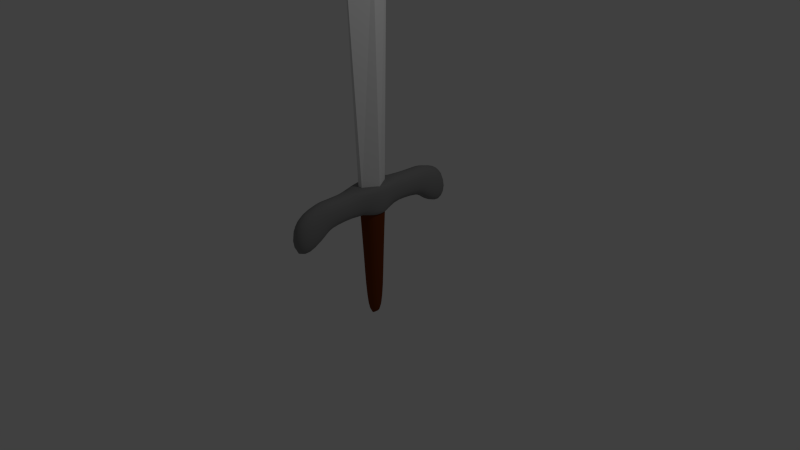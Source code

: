 # Source: cutlass.blend  (saved by Blender 2.73.0; exported with 4.5.12 LTS)
import bpy
from mathutils import Matrix  # noqa: F401  (used for matrix-valued properties, if any)

bpy.ops.wm.read_factory_settings(use_empty=True)
scene = bpy.context.scene
scene.name = 'Scene'

# ---- collections
col_collection_1 = bpy.data.collections.new('Collection 1'); scene.collection.children.link(col_collection_1)

# ---- materials (node trees are filled in below, after node groups)
mat_material = bpy.data.materials.new('Material')
mat_material.alpha_threshold = 0.0
mat_material.use_transparent_shadow = False
mat_material.diffuse_color = (0.1574, 0.03574, 0.006966, 1.0)
mat_material.roughness = 0.5
mat_material.line_color = (0.0, 0.0, 0.0, 1.0)
mat_material_002 = bpy.data.materials.new('Material.002')
mat_material_002.alpha_threshold = 0.0
mat_material_002.use_transparent_shadow = False
mat_material_002.roughness = 0.5
mat_material_001 = bpy.data.materials.new('Material.001')
mat_material_001.alpha_threshold = 0.0
mat_material_001.use_transparent_shadow = False
mat_material_001.diffuse_color = (0.233, 0.233, 0.233, 1.0)
mat_material_001.roughness = 0.5

# ---- material node trees

# ---- world
world_world = bpy.data.worlds.new('World'); scene.world = world_world
world_world.color = (0.05088, 0.05088, 0.05088)
world_world.use_sun_shadow = False
world_world.sun_shadow_jitter_overblur = 0.0
world_world.cycles.sampling_method = 'MANUAL'
world_world.cycles.sample_map_resolution = 256

# ---- cameras
cam_camera = bpy.data.cameras.new('Camera')
cam_camera.clip_end = 100.0
cam_camera.lens = 35.0
cam_camera.sensor_width = 32.0
cam_camera.sensor_height = 18.0
cam_camera.ortho_scale = 7.314
cam_camera.dof.focus_distance = 0.0
cam_camera.dof.aperture_fstop = 128.0

# ---- lights
light_lamp = bpy.data.lights.new('Lamp', 'POINT')
light_lamp.transmission_factor = 0.0
light_lamp.cutoff_distance = 30.0
light_lamp.energy = 100.0
light_lamp.shadow_buffer_clip_start = 1.001
light_lamp.shadow_soft_size = 0.1
light_lamp.shadow_maximum_resolution = 0.006
light_lamp.use_absolute_resolution = True
light_lamp.cycles.use_multiple_importance_sampling = False

# ---- meshes
me_cube_002 = bpy.data.meshes.new('Cube.002')
me_cube_002.from_pydata([(-0.555, -0.3556, 1.124), (-0.6406, -0.4035, 1.108), (-0.4471, -0.5113, 1.124), (-0.458, -0.2982, 1.129), (-0.6286, -0.1822, 1.123), (-0.7129, -0.203, 1.107), (-0.5333, -0.5993, 1.111), (-0.3551, -0.4233, 1.129), (-0.5314, -0.1539, 1.129), (0.7702, -0.3889, 0.9533), (0.8314, -0.1912, 0.9535), (0.7523, -0.4206, 1.02), (0.6905, -0.5996, 0.9528), (0.7605, -0.3462, 0.8855), (0.8238, -0.1699, 0.8866), (0.8166, -0.207, 1.019), (0.6646, -0.6475, 1.023), (0.6723, -0.5353, 0.8821), (-2.837e-07, -2.674, 0.5573), (-2.837e-07, -2.476, 0.5865), (0.2113, -2.671, 0.5741), (-2.874e-07, -2.859, 0.5499), (-0.2113, -2.671, 0.5741), (-0.2184, -2.476, 0.6027), (0.2184, -2.476, 0.6027), (0.1901, -2.846, 0.5671), (-0.1901, -2.846, 0.5671), (-0.7702, 0.3892, 0.9533), (-0.8314, 0.1912, 0.9535), (-0.7523, 0.4209, 1.02), (-0.6905, 0.6009, 0.9528), (-0.7605, 0.3465, 0.8855), (-0.8238, 0.1699, 0.8866), (-0.8166, 0.207, 1.019), (-0.6646, 0.6487, 1.023), (-0.6723, 0.5365, 0.8821), (8.795e-08, 2.721, 0.5584), (8.515e-08, 2.526, 0.5879), (-0.2113, 2.718, 0.5752), (8.888e-08, 2.903, 0.5507), (0.2113, 2.718, 0.5752), (0.2184, 2.526, 0.6041), (-0.2184, 2.526, 0.6041), (-0.1901, 2.891, 0.5679), (0.1901, 2.891, 0.5679), (1.098e-07, 3.166, 0.7354), (0.2043, 3.137, 0.7397), (9.633e-08, 3.137, 0.6425), (-0.2043, 3.137, 0.7397), (1.224e-07, 3.137, 0.837), (0.1901, 3.109, 0.8341), (0.1901, 3.109, 0.6536), (-0.1901, 3.109, 0.6536), (-0.1901, 3.109, 0.8341), (1.41e-07, 2.721, 1.044), (1.41e-07, 2.526, 1.075), (0.2113, 2.718, 1.028), (1.41e-07, 2.903, 0.9975), (-0.2113, 2.718, 1.028), (-0.2184, 2.526, 1.059), (0.2184, 2.526, 1.059), (0.1901, 2.891, 0.9839), (-0.1901, 2.891, 0.9839), (-0.5288, 2.721, 0.8013), (-0.546, 2.526, 0.8315), (-0.4934, 2.718, 0.8987), (-0.4773, 2.903, 0.7741), (-0.4934, 2.718, 0.7048), (-0.5096, 2.526, 0.7341), (-0.5096, 2.526, 0.929), (-0.4449, 2.891, 0.8645), (-0.4449, 2.891, 0.6873), (0.5288, 2.721, 0.8013), (0.546, 2.526, 0.8315), (0.4934, 2.718, 0.7048), (0.4773, 2.903, 0.7741), (0.4934, 2.718, 0.8987), (0.5096, 2.526, 0.929), (0.5096, 2.526, 0.7341), (0.4449, 2.891, 0.6873), (0.4449, 2.891, 0.8645), (-3.065e-07, -3.128, 0.7354), (0.2043, -3.098, 0.7396), (-3.172e-07, -3.098, 0.837), (-0.2043, -3.098, 0.7396), (-2.986e-07, -3.098, 0.6423), (0.1901, -3.069, 0.6533), (0.1901, -3.069, 0.834), (-0.1901, -3.069, 0.834), (-0.1901, -3.069, 0.6533), (-3.349e-07, -2.674, 1.044), (-3.358e-07, -2.476, 1.075), (-0.2113, -2.671, 1.028), (-3.321e-07, -2.859, 0.9975), (0.2113, -2.671, 1.028), (0.2184, -2.476, 1.059), (-0.2184, -2.476, 1.059), (-0.1901, -2.846, 0.9838), (0.1901, -2.846, 0.9838), (-0.5288, -2.674, 0.8007), (-0.546, -2.476, 0.8308), (-0.4934, -2.671, 0.704), (-0.4773, -2.859, 0.7737), (-0.4934, -2.671, 0.8983), (-0.5096, -2.476, 0.9285), (-0.5096, -2.476, 0.733), (-0.4449, -2.846, 0.6867), (-0.4449, -2.846, 0.8642), (0.5288, -2.674, 0.8007), (0.546, -2.476, 0.8308), (0.4934, -2.671, 0.8983), (0.4773, -2.859, 0.7737), (0.4934, -2.671, 0.704), (0.5096, -2.476, 0.733), (0.5096, -2.476, 0.9285), (0.4449, -2.846, 0.8642), (0.4449, -2.846, 0.6867), (0.555, 0.3556, 1.124), (0.6406, 0.4036, 1.108), (0.4471, 0.5114, 1.124), (0.458, 0.2982, 1.129), (0.6286, 0.1822, 1.123), (0.7129, 0.203, 1.107), (0.5333, 0.5997, 1.111), (0.3551, 0.4233, 1.129), (0.5314, 0.1539, 1.129), (-2.171e-07, -0.7277, 1.128), (-2.501e-07, -0.8733, 1.125), (0.161, -0.7045, 1.127), (-1.793e-07, -0.5964, 1.129), (-0.161, -0.7045, 1.127), (-0.2042, -0.8465, 1.122), (0.2042, -0.8465, 1.122), (0.1187, -0.5772, 1.129), (-0.1187, -0.5772, 1.129), (4.138e-08, 0.728, 1.128), (7.398e-08, 0.8746, 1.125), (-0.161, 0.7048, 1.127), (3.197e-09, 0.5964, 1.129), (0.161, 0.7048, 1.127), (0.2042, 0.8476, 1.122), (-0.2042, 0.8476, 1.122), (-0.1187, 0.5772, 1.129), (0.1187, 0.5772, 1.129), (0.5529, 1.373, 0.9464), (0.5737, 1.101, 0.9498), (0.5174, 1.329, 0.8769), (0.546, 1.625, 0.9408), (0.5166, 1.413, 1.016), (0.5374, 1.154, 1.021), (0.5406, 1.037, 0.8785), (0.5096, 1.598, 0.8703), (0.5096, 1.651, 1.011), (-0.5529, 1.373, 0.9464), (-0.5737, 1.101, 0.9498), (-0.5166, 1.413, 1.016), (-0.546, 1.625, 0.9408), (-0.5174, 1.329, 0.8769), (-0.5406, 1.037, 0.8785), (-0.5374, 1.154, 1.021), (-0.5096, 1.651, 1.011), (-0.5096, 1.598, 0.8703), (1.364e-07, 1.481, 1.118), (1.224e-07, 1.258, 1.12), (0.2221, 1.471, 1.107), (1.41e-07, 1.69, 1.117), (-0.2221, 1.471, 1.107), (-0.2331, 1.239, 1.11), (0.2331, 1.239, 1.11), (0.2184, 1.686, 1.105), (-0.2184, 1.686, 1.105), (9.726e-08, 1.274, 0.7745), (9.633e-08, 0.9832, 0.7787), (-0.2229, 1.277, 0.7855), (8.888e-08, 1.559, 0.7645), (0.2229, 1.277, 0.7855), (0.2364, 0.9778, 0.7882), (-0.2364, 0.9778, 0.7882), (-0.2184, 1.563, 0.7762), (0.2184, 1.563, 0.7762), (0.5529, -1.361, 0.9463), (0.5737, -1.094, 0.9498), (0.5166, -1.402, 1.016), (0.546, -1.607, 0.9407), (0.5174, -1.317, 0.8769), (0.5406, -1.03, 0.8785), (0.5374, -1.147, 1.021), (0.5096, -1.633, 1.011), (0.5096, -1.581, 0.8702), (-0.5529, -1.361, 0.9463), (-0.5737, -1.094, 0.9498), (-0.5174, -1.317, 0.8769), (-0.546, -1.607, 0.9407), (-0.5166, -1.402, 1.016), (-0.5374, -1.147, 1.021), (-0.5406, -1.03, 0.8785), (-0.5096, -1.581, 0.8702), (-0.5096, -1.633, 1.011), (-3.181e-07, -1.469, 1.118), (-3.06e-07, -1.251, 1.12), (-0.2221, -1.46, 1.107), (-3.284e-07, -1.673, 1.117), (0.2221, -1.46, 1.107), (0.2331, -1.232, 1.11), (-0.2331, -1.232, 1.11), (-0.2184, -1.668, 1.105), (0.2184, -1.668, 1.105), (-2.492e-07, -1.262, 0.7745), (-2.315e-07, -0.9763, 0.7787), (0.2229, -1.266, 0.7854), (-2.613e-07, -1.541, 0.7643), (-0.2229, -1.266, 0.7854), (-0.2364, -0.971, 0.7882), (0.2364, -0.971, 0.7882), (0.2184, -1.546, 0.7761), (-0.2184, -1.546, 0.7761), (0.555, -0.3556, 1.124), (0.6406, -0.4035, 1.108), (0.6286, -0.1822, 1.123), (0.458, -0.2982, 1.129), (0.4471, -0.5113, 1.124), (0.5333, -0.5993, 1.111), (0.7129, -0.203, 1.107), (0.5314, -0.1539, 1.129), (0.3551, -0.4233, 1.129), (-0.7702, -0.3889, 0.9533), (-0.6905, -0.5996, 0.9528), (-0.7523, -0.4206, 1.02), (-0.8314, -0.1912, 0.9535), (-0.7605, -0.3462, 0.8855), (-0.6723, -0.5353, 0.8821), (-0.6646, -0.6475, 1.023), (-0.8166, -0.207, 1.019), (-0.8238, -0.1699, 0.8866), (0.7702, 0.3892, 0.9533), (0.6905, 0.6009, 0.9528), (0.7523, 0.4209, 1.02), (0.8314, 0.1912, 0.9535), (0.7605, 0.3465, 0.8855), (0.6723, 0.5365, 0.8821), (0.6646, 0.6487, 1.023), (0.8166, 0.207, 1.019), (0.8238, 0.1699, 0.8866), (-0.555, 0.3556, 1.124), (-0.6406, 0.4036, 1.108), (-0.6286, 0.1822, 1.123), (-0.458, 0.2982, 1.129), (-0.4471, 0.5114, 1.124), (-0.5333, 0.5997, 1.111), (-0.7129, 0.203, 1.107), (-0.5314, 0.1539, 1.129), (-0.3551, 0.4233, 1.129), (0.546, 2.105, 0.9049), (0.546, 1.988, 0.9206), (0.5096, 2.104, 0.8217), (0.546, 2.216, 0.8851), (0.5096, 2.107, 0.9882), (0.5096, 1.993, 0.9987), (0.5096, 1.983, 0.8425), (0.5096, 2.216, 0.7966), (0.5096, 2.216, 0.9737), (-0.546, 2.105, 0.9049), (-0.546, 1.988, 0.9206), (-0.5096, 2.107, 0.9882), (-0.546, 2.216, 0.8851), (-0.5096, 2.104, 0.8217), (-0.5096, 1.983, 0.8425), (-0.5096, 1.993, 0.9987), (-0.5096, 2.216, 0.9737), (-0.5096, 2.216, 0.7966), (1.41e-07, 2.109, 1.113), (1.41e-07, 2.001, 1.116), (0.2184, 2.108, 1.099), (1.41e-07, 2.216, 1.107), (-0.2184, 2.108, 1.099), (-0.2184, 2.0, 1.103), (0.2184, 2.0, 1.103), (0.2184, 2.216, 1.092), (-0.2184, 2.216, 1.092), (8.702e-08, 2.102, 0.6968), (8.515e-08, 1.975, 0.7253), (-0.2184, 2.102, 0.7107), (8.515e-08, 2.216, 0.6637), (0.2184, 2.102, 0.7107), (0.2184, 1.976, 0.7384), (-0.2184, 1.976, 0.7384), (-0.2184, 2.216, 0.6785), (0.2184, 2.216, 0.6785), (0.546, -2.066, 0.9044), (0.546, -1.956, 0.9202), (0.5096, -2.067, 0.9878), (0.546, -2.17, 0.8844), (0.5096, -2.064, 0.8209), (0.5096, -1.95, 0.842), (0.5096, -1.961, 0.9984), (0.5096, -2.17, 0.9732), (0.5096, -2.17, 0.7955), (-0.546, -2.066, 0.9044), (-0.546, -1.956, 0.9202), (-0.5096, -2.064, 0.8209), (-0.546, -2.17, 0.8844), (-0.5096, -2.067, 0.9878), (-0.5096, -1.961, 0.9984), (-0.5096, -1.95, 0.842), (-0.5096, -2.17, 0.7955), (-0.5096, -2.17, 0.9732), (-3.358e-07, -2.069, 1.113), (-3.358e-07, -1.969, 1.116), (-0.2184, -2.069, 1.099), (-3.358e-07, -2.17, 1.107), (0.2184, -2.069, 1.099), (0.2184, -1.968, 1.103), (-0.2184, -1.968, 1.103), (-0.2184, -2.17, 1.092), (0.2184, -2.17, 1.092), (-2.827e-07, -2.062, 0.6957), (-2.762e-07, -1.942, 0.7246), (0.2184, -2.062, 0.7096), (-2.837e-07, -2.17, 0.6623), (-0.2184, -2.062, 0.7096), (-0.2184, -1.943, 0.7376), (0.2184, -1.943, 0.7376), (0.2184, -2.17, 0.6771), (-0.2184, -2.17, 0.6771), (0.6262, 0.2237, 0.7704), (0.6834, 0.259, 0.7915), (0.6882, 0.1144, 0.7707), (0.5618, 0.1961, 0.759), (0.5251, 0.3225, 0.7696), (0.5791, 0.3879, 0.7884), (0.749, 0.1296, 0.7925), (0.6181, 0.1012, 0.759), (0.4693, 0.2783, 0.759), (-0.6262, -0.2236, 0.7704), (-0.6834, -0.2589, 0.7915), (-0.6882, -0.1144, 0.7707), (-0.5618, -0.1961, 0.759), (-0.5251, -0.3224, 0.7696), (-0.5791, -0.3874, 0.7884), (-0.749, -0.1296, 0.7925), (-0.6181, -0.1012, 0.759), (-0.4693, -0.2783, 0.759), (0.6262, -0.2236, 0.7704), (0.6834, -0.2589, 0.7915), (0.5251, -0.3224, 0.7696), (0.5618, -0.1961, 0.759), (0.6882, -0.1144, 0.7707), (0.749, -0.1296, 0.7925), (0.579, -0.3874, 0.7884), (0.4693, -0.2783, 0.759), (0.6181, -0.1012, 0.759), (-1.97e-07, -0.4586, 0.7658), (-2.017e-07, -0.5631, 0.7728), (-0.2022, -0.4444, 0.7667), (-1.905e-07, -0.3921, 0.759), (0.2022, -0.4444, 0.7667), (0.2277, -0.5472, 0.7767), (-0.2277, -0.5472, 0.7767), (-0.1793, -0.3795, 0.759), (0.1793, -0.3795, 0.759), (-0.6262, 0.2237, 0.7704), (-0.6834, 0.259, 0.7915), (-0.5251, 0.3225, 0.7696), (-0.5618, 0.1961, 0.759), (-0.6882, 0.1144, 0.7707), (-0.749, 0.1296, 0.7925), (-0.579, 0.3879, 0.7884), (-0.4693, 0.2783, 0.759), (-0.6181, 0.1012, 0.759), (6.932e-08, 0.4589, 0.7658), (8.143e-08, 0.5644, 0.7728), (0.2022, 0.4447, 0.7667), (5.163e-08, 0.3921, 0.759), (-0.2022, 0.4447, 0.7667), (-0.2277, 0.5484, 0.7767), (0.2277, 0.5484, 0.7767), (0.1793, 0.3795, 0.759), (-0.1793, 0.3795, 0.759), (0.589, 0.7599, 0.879), (0.6167, 0.8352, 0.9517), (0.583, 0.8924, 1.024), (0.589, -0.7567, 0.879), (0.6167, -0.8318, 0.9517), (0.583, -0.8892, 1.024), (-0.589, -0.7567, 0.879), (-0.6167, -0.8318, 0.9517), (-0.583, -0.8892, 1.024), (-0.589, 0.7599, 0.879), (-0.6167, 0.8352, 0.9517), (-0.583, 0.8924, 1.024), (0.7777, -0.2125, 1.074), (0.7085, -0.4294, 1.076), (0.6078, -0.6553, 1.08), (0.2333, 1.021, 1.115), (1.047e-07, 1.048, 1.122), (-0.2333, 1.021, 1.115), (0.2333, -1.018, 1.115), (-2.823e-07, -1.044, 1.122), (-0.2333, -1.018, 1.115), (-0.7777, 0.2125, 1.074), (-0.7085, 0.4296, 1.076), (-0.6078, 0.6562, 1.08), (0.2432, 0.7172, 0.7851), (9.121e-08, 0.7315, 0.7779), (-0.2432, 0.7172, 0.7851), (-0.7958, 0.1478, 0.8295), (-0.7295, 0.3005, 0.8279), (-0.6288, 0.4629, 0.8232), (0.2432, -0.7141, 0.7851), (-2.147e-07, -0.7281, 0.7779), (-0.2432, -0.7141, 0.7851), (0.7958, -0.1478, 0.8295), (0.7295, -0.3003, 0.8279), (0.6288, -0.4621, 0.8232), (0.3489, 3.027, 0.6731), (0.3746, 3.049, 0.7527), (0.3489, 3.027, 0.8387), (-0.3489, 3.027, 0.6731), (-0.3746, 3.049, 0.7527), (-0.3489, 3.027, 0.8387), (0.1759, 3.027, 0.9207), (1.308e-07, 3.049, 0.9301), (-0.1759, 3.027, 0.9207), (0.1759, 3.027, 0.5911), (9.26e-08, 3.049, 0.5752), (-0.1759, 3.027, 0.5911), (0.4004, 1.577, 0.8115), (0.408, 1.294, 0.8193), (0.4306, 0.9872, 0.8203), (-0.4004, 2.526, 0.6529), (-0.3875, 2.715, 0.6243), (-0.3489, 2.879, 0.6149), (-0.4004, 1.673, 1.07), (-0.4068, 1.448, 1.073), (-0.4258, 1.199, 1.079), (0.4004, 2.526, 1.01), (0.3875, 2.715, 0.98), (0.3489, 2.879, 0.9404), (0.3489, -2.985, 0.6727), (0.3746, -3.008, 0.7524), (0.3489, -2.985, 0.8386), (-0.3489, -2.985, 0.6727), (-0.3746, -3.008, 0.7524), (-0.3489, -2.985, 0.8386), (0.1759, -2.985, 0.9207), (-3.246e-07, -3.008, 0.9301), (-0.1759, -2.985, 0.9207), (0.1759, -2.985, 0.5907), (-2.902e-07, -3.008, 0.5748), (-0.1759, -2.985, 0.5907), (-0.4004, -1.559, 0.8114), (-0.408, -1.282, 0.8193), (-0.4306, -0.9805, 0.8203), (0.4004, -2.476, 0.6516), (0.3875, -2.667, 0.6233), (0.3489, -2.834, 0.6142), (0.4004, -1.655, 1.07), (0.4068, -1.436, 1.073), (0.4258, -1.192, 1.079), (-0.4004, -2.476, 1.01), (-0.3875, -2.667, 0.9799), (-0.3489, -2.834, 0.9403), (0.2372, 0.5195, 1.129), (0.3131, 0.6333, 1.125), (0.3886, 0.7586, 1.115), (0.3886, -0.7578, 1.115), (0.3131, -0.6331, 1.125), (0.2372, -0.5195, 1.129), (-0.2372, 0.5195, 1.129), (-0.3131, 0.6333, 1.125), (-0.3886, 0.7586, 1.115), (0.0768, -0.4571, 1.129), (-1.384e-07, -0.4723, 1.129), (-0.0768, -0.4571, 1.129), (0.4276, -0.1219, 1.129), (0.3554, -0.2362, 1.129), (0.2602, -0.3352, 1.129), (0.0768, 0.4571, 1.129), (-3.778e-08, 0.4723, 1.129), (-0.0768, 0.4571, 1.129), (-0.4276, 0.1219, 1.129), (-0.3554, 0.2362, 1.129), (-0.2602, 0.3352, 1.129), (-0.3886, -0.7578, 1.115), (-0.3131, -0.6331, 1.125), (-0.2372, -0.5195, 1.129), (0.4004, 2.216, 0.7228), (0.4004, 2.103, 0.7523), (0.4004, 1.978, 0.7774), (-0.4306, 0.9872, 0.8203), (-0.408, 1.294, 0.8193), (-0.4004, 1.577, 0.8115), (-0.4004, 2.216, 1.048), (-0.4004, 2.108, 1.058), (-0.4004, 1.998, 1.064), (0.4258, 1.199, 1.079), (0.4068, 1.448, 1.073), (0.4004, 1.673, 1.07), (0.5096, 1.824, 0.8587), (0.546, 1.837, 0.9324), (0.5096, 1.85, 1.006), (-0.5096, 1.85, 1.006), (-0.546, 1.837, 0.9324), (-0.5096, 1.824, 0.8587), (0.2184, 1.867, 1.104), (1.41e-07, 1.87, 1.117), (-0.2184, 1.867, 1.104), (-0.2184, 1.806, 0.7605), (8.608e-08, 1.804, 0.7482), (0.2184, 1.806, 0.7605), (-0.4004, -2.17, 0.7215), (-0.4004, -2.063, 0.7513), (-0.4004, -1.946, 0.7768), (0.4306, -0.9805, 0.8203), (0.408, -1.282, 0.8193), (0.4004, -1.559, 0.8114), (0.4004, -2.17, 1.047), (0.4004, -2.068, 1.057), (0.4004, -1.965, 1.064), (-0.4258, -1.192, 1.079), (-0.4068, -1.436, 1.073), (-0.4004, -1.655, 1.07), (0.5096, -1.825, 1.006), (0.546, -1.812, 0.9322), (0.5096, -1.799, 0.8585), (-0.5096, -1.799, 0.8585), (-0.546, -1.812, 0.9322), (-0.5096, -1.825, 1.006), (-0.2184, -1.843, 1.104), (-3.321e-07, -1.845, 1.117), (0.2184, -1.843, 1.104), (0.2184, -1.781, 0.7602), (-2.725e-07, -1.779, 0.7479), (-0.2184, -1.781, 0.7602), (0.6078, 0.6562, 1.08), (0.7085, 0.4296, 1.076), (0.7777, 0.2125, 1.074), (-0.6078, -0.6553, 1.08), (-0.7085, -0.4294, 1.076), (-0.7777, -0.2125, 1.074), (-0.6288, -0.4621, 0.8232), (-0.7295, -0.3003, 0.8279), (-0.7958, -0.1478, 0.8295), (0.6288, 0.4629, 0.8232), (0.7295, 0.3005, 0.8279), (0.7958, 0.1478, 0.8295), (0.2602, 0.3352, 1.129), (0.3554, 0.2362, 1.129), (0.4276, 0.1219, 1.129), (-0.2602, -0.3352, 1.129), (-0.3554, -0.2362, 1.129), (-0.4276, -0.1219, 1.129), (0.7403, -4.88e-07, 1.107), (0.6569, -4.768e-07, 1.123), (0.5607, -4.582e-07, 1.129), (-0.8429, 1.825e-07, 1.019), (-0.8573, 1.807e-07, 0.9535), (-0.8493, 1.695e-07, 0.8866), (0.8429, -4.582e-07, 1.019), (0.8573, -4.284e-07, 0.9535), (0.8493, -3.912e-07, 0.8866), (-0.7403, 1.527e-07, 1.107), (-0.6569, 1.36e-07, 1.123), (-0.5607, 1.155e-07, 1.129), (-0.4004, 1.978, 0.7774), (-0.4004, 2.103, 0.7523), (-0.4004, 2.216, 0.7228), (0.4004, 1.998, 1.064), (0.4004, 2.108, 1.058), (0.4004, 2.216, 1.048), (0.3489, 2.879, 0.6149), (0.3875, 2.715, 0.6243), (0.4004, 2.526, 0.6529), (-0.3489, 2.879, 0.9404), (-0.3875, 2.715, 0.98), (-0.4004, 2.526, 1.01), (0.5096, 2.347, 0.7673), (0.546, 2.347, 0.8608), (0.5096, 2.347, 0.9543), (-0.5096, 2.347, 0.9543), (-0.546, 2.347, 0.8608), (-0.5096, 2.347, 0.7673), (0.2184, 2.347, 1.079), (1.41e-07, 2.347, 1.095), (-0.2184, 2.347, 1.079), (-0.2184, 2.347, 0.6426), (8.329e-08, 2.347, 0.6271), (0.2184, 2.347, 0.6426), (0.4004, -1.946, 0.7768), (0.4004, -2.063, 0.7513), (0.4004, -2.17, 0.7215), (-0.4004, -1.965, 1.064), (-0.4004, -2.068, 1.057), (-0.4004, -2.17, 1.047), (-0.3489, -2.834, 0.6142), (-0.3875, -2.667, 0.6233), (-0.4004, -2.476, 0.6516), (0.3489, -2.834, 0.9403), (0.3875, -2.667, 0.9799), (0.4004, -2.476, 1.01), (0.5096, -2.298, 0.9538), (0.546, -2.298, 0.86), (0.5096, -2.298, 0.7662), (-0.5096, -2.298, 0.7662), (-0.546, -2.298, 0.86), (-0.5096, -2.298, 0.9538), (-0.2184, -2.298, 1.079), (-3.358e-07, -2.298, 1.094), (0.2184, -2.298, 1.079), (0.2184, -2.298, 0.6411), (-2.837e-07, -2.298, 0.6255), (-0.2184, -2.298, 0.6411), (0.1576, 0.3336, 0.7523), (3.672e-08, 0.3447, 0.7523), (-0.1576, 0.3336, 0.7523), (-0.5432, 0.08895, 0.7523), (-0.4938, 0.1723, 0.7523), (-0.4124, 0.2446, 0.7523), (0.1576, -0.3336, 0.7523), (-1.831e-07, -0.3447, 0.7523), (-0.1576, -0.3336, 0.7523), (0.5432, -0.08895, 0.7523), (0.4938, -0.1723, 0.7523), (0.4124, -0.2446, 0.7523), (-0.4124, -0.2446, 0.7523), (-0.4938, -0.1723, 0.7523), (-0.5432, -0.08895, 0.7523), (0.4124, 0.2446, 0.7523), (0.4938, 0.1723, 0.7523), (0.5432, 0.08895, 0.7523), (0.3414, 0.3415, 0.759), (0.3841, 0.3999, 0.7684), (0.4293, 0.4923, 0.7834), (0.7721, -3.222e-07, 0.7925), (0.7095, -2.906e-07, 0.7707), (0.6372, -2.626e-07, 0.759), (-0.3414, -0.3415, 0.759), (-0.3841, -0.3997, 0.7684), (-0.4293, -0.4914, 0.7834), (-0.7721, 1.434e-07, 0.7925), (-0.7095, 1.285e-07, 0.7707), (-0.6372, 1.08e-07, 0.759), (0.4293, -0.4914, 0.7834), (0.3841, -0.3997, 0.7684), (0.3414, -0.3415, 0.759), (-0.4293, 0.4923, 0.7834), (-0.3841, 0.3999, 0.7684), (-0.3414, 0.3415, 0.759), (0.4695, 0.9193, 1.091), (0.4695, -0.9168, 1.091), (-0.4695, -0.9168, 1.091), (-0.4695, 0.9193, 1.091), (0.4846, 0.6619, 0.8112), (0.4846, -0.6595, 0.8112), (-0.4846, -0.6595, 0.8112), (-0.4846, 0.6619, 0.8112), (0.2966, 2.982, 0.9019), (-0.2966, 2.982, 0.9019), (0.2966, 2.982, 0.6231), (-0.2966, 2.982, 0.6231), (0.2966, -2.939, 0.9018), (-0.2966, -2.939, 0.9018), (0.2966, -2.939, 0.6226), (-0.2966, -2.939, 0.6226), (-0.1611, 0.4114, 1.129), (-0.1611, -0.4114, 1.129), (0.1611, -0.4114, 1.129), (0.1611, 0.4114, 1.129), (0.4004, 1.813, 0.7973), (-0.4004, 1.813, 0.7973), (-0.4004, 1.861, 1.067), (0.4004, 1.861, 1.067), (-0.4004, -1.788, 0.797), (0.4004, -1.788, 0.797), (0.4004, -1.836, 1.067), (-0.4004, -1.836, 1.067), (0.8044, -4.843e-07, 1.074), (-0.8044, 1.732e-07, 1.074), (-0.8204, 1.546e-07, 0.8295), (0.8204, -3.539e-07, 0.8295), (0.458, -4.321e-07, 1.129), (-0.458, 9.872e-08, 1.129), (-0.4004, 2.347, 0.6894), (0.4004, 2.347, 1.032), (0.4004, 2.347, 0.6894), (-0.4004, 2.347, 1.032), (0.4004, -2.298, 0.688), (-0.4004, -2.298, 1.032), (-0.4004, -2.298, 0.688), (0.4004, -2.298, 1.032), (0.3001, 0.3002, 0.7523), (0.3001, -0.3002, 0.7523), (-0.3001, -0.3002, 0.7523), (-0.3001, 0.3002, 0.7523), (-0.56, 8.941e-08, 0.7523), (0.56, -2.384e-07, 0.7523), (-2.352e-08, -0.1184, -0.7249), (0.1387, -0.1186, -0.6984), (-3.166e-08, -0.1687, -0.6864), (-0.1387, -0.1186, -0.6984), (-1.49e-08, -0.06093, -0.7377), (0.1513, -0.06149, -0.7105), (0.1198, -0.167, -0.6622), (-0.1198, -0.167, -0.6622), (-0.1513, -0.06149, -0.7105), (5.611e-08, 0.2666, -0.317), (0.1286, 0.2583, -0.3144), (4.47e-08, 0.2421, -0.4824), (-0.1286, 0.2583, -0.3144), (6.333e-08, 0.2871, -0.126), (0.1396, 0.2779, -0.126), (0.114, 0.2355, -0.4718), (-0.114, 0.2355, -0.4718), (-0.1396, 0.2779, -0.126), (-0.5151, 0.1737, 0.4272), (-0.5667, 0.08967, 0.4272), (-0.538, 0.1846, 0.5933), (-0.4303, 0.2466, 0.4272), (-0.4911, 0.1632, 0.2542), (-0.5403, 0.08423, 0.2542), (-0.5919, 0.09526, 0.5933), (-0.4494, 0.262, 0.5933), (-0.4102, 0.2316, 0.2542), (-1.24e-07, -0.3475, 0.4272), (0.1644, -0.3363, 0.4272), (-1.49e-07, -0.3691, 0.5933), (-0.1644, -0.3363, 0.4272), (-1.08e-07, -0.3264, 0.2542), (0.1567, -0.3159, 0.2542), (0.1717, -0.3572, 0.5933), (-0.1717, -0.3572, 0.5933), (-0.1567, -0.3159, 0.2542), (0.5151, -0.1737, 0.4272), (0.5667, -0.08967, 0.4272), (0.538, -0.1846, 0.5933), (0.4303, -0.2466, 0.4272), (0.4911, -0.1632, 0.2542), (0.5403, -0.08423, 0.2542), (0.5919, -0.09526, 0.5933), (0.4494, -0.262, 0.5933), (0.4102, -0.2316, 0.2542), (0.3993, -0.1347, -0.3183), (0.439, -0.06968, -0.3197), (0.4375, -0.1436, -0.126), (0.3345, -0.1905, -0.3144), (0.3429, -0.1267, -0.4877), (0.3759, -0.06597, -0.493), (0.4813, -0.0741, -0.126), (0.3654, -0.2038, -0.126), (0.2903, -0.1771, -0.4718), (-5.716e-08, -0.2666, -0.317), (0.1286, -0.2583, -0.3144), (-7.451e-08, -0.2871, -0.126), (-0.1286, -0.2583, -0.3144), (-4.47e-08, -0.2421, -0.4824), (0.114, -0.2355, -0.4718), (0.1396, -0.2779, -0.126), (-0.1396, -0.2779, -0.126), (-0.114, -0.2355, -0.4718), (-0.3993, 0.1347, -0.3183), (-0.439, 0.06968, -0.3197), (-0.4375, 0.1436, -0.126), (-0.3345, 0.1905, -0.3144), (-0.3429, 0.1267, -0.4877), (-0.3759, 0.06597, -0.493), (-0.4813, 0.0741, -0.126), (-0.3654, 0.2038, -0.126), (-0.2903, 0.1771, -0.4718), (7.078e-08, 0.3475, 0.4272), (0.1644, 0.3363, 0.4272), (7.451e-08, 0.3264, 0.2542), (-0.1644, 0.3363, 0.4272), (5.96e-08, 0.3691, 0.5933), (0.1717, 0.3572, 0.5933), (0.1567, 0.3159, 0.2542), (-0.1567, 0.3159, 0.2542), (-0.1717, 0.3572, 0.5933), (-0.3993, -0.1347, -0.3183), (-0.3345, -0.1905, -0.3144), (-0.4375, -0.1436, -0.126), (-0.439, -0.06968, -0.3197), (-0.3429, -0.1267, -0.4877), (-0.2903, -0.1771, -0.4718), (-0.3654, -0.2038, -0.126), (-0.4813, -0.0741, -0.126), (-0.3759, -0.06597, -0.493), (0.3993, 0.1347, -0.3183), (0.3345, 0.1905, -0.3144), (0.4375, 0.1436, -0.126), (0.439, 0.06968, -0.3197), (0.3429, 0.1267, -0.4877), (0.2903, 0.1771, -0.4718), (0.3654, 0.2038, -0.126), (0.4813, 0.0741, -0.126), (0.3759, 0.06597, -0.493), (0.5151, 0.1737, 0.4272), (0.4303, 0.2466, 0.4272), (0.538, 0.1846, 0.5933), (0.5667, 0.08967, 0.4272), (0.4911, 0.1632, 0.2542), (0.4102, 0.2316, 0.2542), (0.4494, 0.262, 0.5933), (0.5919, 0.09526, 0.5933), (0.5403, 0.08423, 0.2542), (-0.5151, -0.1737, 0.4272), (-0.4303, -0.2466, 0.4272), (-0.538, -0.1846, 0.5933), (-0.5667, -0.08967, 0.4272), (-0.4911, -0.1632, 0.2542), (-0.4102, -0.2316, 0.2542), (-0.4494, -0.262, 0.5933), (-0.5919, -0.09526, 0.5933), (-0.5403, -0.08423, 0.2542), (1.083e-08, 0.1184, -0.7249), (0.1387, 0.1186, -0.6984), (0.0, 0.06093, -0.7377), (-0.1387, 0.1186, -0.6984), (2.049e-08, 0.1687, -0.6864), (0.1198, 0.167, -0.6622), (0.1513, 0.06149, -0.7105), (-0.1513, 0.06149, -0.7105), (-0.1198, 0.167, -0.6622), (0.283, -0.06317, -0.6289), (0.2591, -0.1209, -0.6193), (0.2223, -0.1678, -0.5904), (0.1072, 0.2061, -0.5904), (3.306e-08, 0.2105, -0.6097), (-0.1072, 0.2061, -0.5904), (0.1072, -0.2061, -0.5904), (-3.679e-08, -0.2105, -0.6097), (-0.1072, -0.2061, -0.5904), (-0.283, 0.06317, -0.6289), (-0.2591, 0.1209, -0.6193), (-0.2223, 0.1678, -0.5904), (0.2985, 0.2843, 0.2542), (0.3131, 0.3026, 0.4272), (0.327, 0.3215, 0.5933), (0.2985, -0.2843, 0.2542), (0.3131, -0.3026, 0.4272), (0.327, -0.3215, 0.5933), (-0.2985, -0.2843, 0.2542), (-0.3131, -0.3026, 0.4272), (-0.327, -0.3215, 0.5933), (-0.2985, 0.2843, 0.2542), (-0.3131, 0.3026, 0.4272), (-0.327, 0.3215, 0.5933), (0.1788, 0.3785, 0.756), (4.47e-08, 0.3911, 0.756), (-0.1788, 0.3785, 0.756), (-0.6164, 0.1009, 0.756), (-0.5603, 0.1955, 0.756), (-0.468, 0.2775, 0.756), (0.1788, -0.3785, 0.756), (-1.714e-07, -0.3911, 0.756), (-0.1788, -0.3785, 0.756), (0.6164, -0.1009, 0.756), (0.5603, -0.1955, 0.756), (0.468, -0.2775, 0.756), (0.215, 0.2142, -0.4613), (0.2443, 0.2331, -0.3117), (0.2659, 0.2501, -0.126), (0.215, -0.2142, -0.4613), (0.2443, -0.2331, -0.3117), (0.2659, -0.2501, -0.126), (-0.215, -0.2142, -0.4613), (-0.2443, -0.2331, -0.3117), (-0.2659, -0.2501, -0.126), (-0.215, 0.2142, -0.4613), (-0.2443, 0.2331, -0.3117), (-0.2659, 0.2501, -0.126), (0.512, -0.07902, 0.07096), (0.4654, -0.1531, 0.07096), (0.3888, -0.2173, 0.07096), (0.1485, -0.2963, 0.07096), (-9.08e-08, -0.3062, 0.07096), (-0.1485, -0.2963, 0.07096), (-0.512, 0.07902, 0.07096), (-0.4654, 0.1531, 0.07096), (-0.3888, 0.2173, 0.07096), (0.1485, 0.2963, 0.07096), (7.357e-08, 0.3062, 0.07096), (-0.1485, 0.2963, 0.07096), (0.2223, 0.1678, -0.5904), (0.2591, 0.1209, -0.6193), (0.283, 0.06317, -0.6289), (-0.2223, -0.1678, -0.5904), (-0.2591, -0.1209, -0.6193), (-0.283, -0.06317, -0.6289), (-0.468, -0.2775, 0.756), (-0.5603, -0.1955, 0.756), (-0.6164, -0.1009, 0.756), (0.468, 0.2775, 0.756), (0.5603, 0.1955, 0.756), (0.6164, 0.1009, 0.756), (0.3888, 0.2173, 0.07096), (0.4654, 0.1531, 0.07096), (0.512, 0.07902, 0.07096), (-0.3888, -0.2173, 0.07096), (-0.4654, -0.1531, 0.07096), (-0.512, -0.07902, 0.07096), (-0.4962, 1.378e-07, -0.126), (-0.4525, 1.383e-07, -0.3197), (-0.3875, 1.341e-07, -0.493), (0.4962, -7.451e-08, -0.126), (0.4525, -4.377e-08, -0.3197), (0.3875, -1.304e-08, -0.493), (0.6101, -2.198e-07, 0.5933), (0.5842, -1.774e-07, 0.4272), (0.557, -1.397e-07, 0.2542), (-0.6101, 1.155e-07, 0.5933), (-0.5842, 1.225e-07, 0.4272), (-0.557, 1.267e-07, 0.2542), (0.1559, 4.563e-08, -0.7105), (-4.657e-09, 7.614e-08, -0.7377), (-0.1559, 1.024e-07, -0.7105), (0.1838, 0.197, -0.5514), (0.1838, -0.197, -0.5514), (-0.1838, -0.197, -0.5514), (-0.1838, 0.197, -0.5514), (0.3405, 0.3406, 0.756), (0.3405, -0.3406, 0.756), (-0.3405, -0.3406, 0.756), (-0.3405, 0.3406, 0.756), (0.2829, 0.2667, 0.07096), (0.2829, -0.2667, 0.07096), (-0.2829, -0.2667, 0.07096), (-0.2829, 0.2667, 0.07096), (0.2918, 1.544e-08, -0.6289), (-0.2918, 1.236e-07, -0.6289), (-0.6354, 1.077e-07, 0.756), (0.6354, -2.596e-07, 0.756), (0.5278, -1.032e-07, 0.07096), (-0.5278, 1.324e-07, 0.07096), (-0.1296, 0.4802, 1.054), (-0.1296, -0.4802, 1.054), (0.1296, -0.4802, 1.054), (0.1296, 0.4802, 1.054), (0.6108, -3.49e-07, 1.054), (-0.6108, 3.075e-08, 1.054), (0.003371, -4.544e-07, 5.261), (-0.003371, 1.416e-07, 5.261), (-0.0007273, 0.859, 4.639), (-0.0007273, -0.859, 4.639), (0.0007271, 0.859, 4.639), (0.0007271, -0.859, 4.639), (0.5215, -4.544e-07, 4.006), (-0.5215, 1.416e-07, 4.006)], [], [(0, 4, 5, 1), (1, 5, 539, 538), (4, 562, 561, 5), (5, 561, 677, 539), (0, 1, 6, 2), (2, 6, 483, 484), (1, 538, 537, 6), (6, 537, 650, 483), (0, 2, 7, 3), (3, 7, 549, 550), (2, 484, 485, 7), (7, 485, 665, 549), (0, 3, 8, 4), (4, 8, 563, 562), (3, 550, 551, 8), (8, 551, 681, 563), (9, 13, 14, 10), (10, 14, 560, 559), (13, 412, 411, 14), (14, 411, 679, 560), (9, 10, 15, 11), (11, 15, 390, 391), (10, 559, 558, 15), (15, 558, 676, 390), (9, 11, 16, 12), (12, 16, 383, 382), (11, 391, 392, 16), (16, 392, 649, 383), (9, 12, 17, 13), (13, 17, 413, 412), (12, 382, 381, 17), (17, 381, 653, 413), (18, 22, 23, 19), (19, 23, 611, 610), (22, 595, 596, 23), (23, 596, 688, 611), (18, 19, 24, 20), (20, 24, 453, 454), (19, 610, 609, 24), (24, 609, 686, 453), (18, 20, 25, 21), (21, 25, 447, 448), (20, 454, 455, 25), (25, 455, 662, 447), (18, 21, 26, 22), (22, 26, 594, 595), (21, 448, 449, 26), (26, 449, 663, 594), (27, 31, 32, 28), (28, 32, 557, 556), (31, 406, 405, 32), (32, 405, 678, 557), (27, 28, 33, 29), (29, 33, 399, 400), (28, 556, 555, 33), (33, 555, 677, 399), (27, 29, 34, 30), (30, 34, 389, 388), (29, 400, 401, 34), (34, 401, 651, 389), (27, 30, 35, 31), (31, 35, 407, 406), (30, 388, 387, 35), (35, 387, 655, 407), (36, 40, 41, 37), (37, 41, 587, 586), (40, 571, 572, 41), (41, 572, 684, 587), (36, 37, 42, 38), (38, 42, 429, 430), (37, 586, 585, 42), (42, 585, 682, 429), (36, 38, 43, 39), (39, 43, 425, 424), (38, 430, 431, 43), (43, 431, 659, 425), (36, 39, 44, 40), (40, 44, 570, 571), (39, 424, 423, 44), (44, 423, 658, 570), (45, 49, 50, 46), (46, 50, 416, 415), (49, 421, 420, 50), (50, 420, 656, 416), (45, 46, 51, 47), (47, 51, 423, 424), (46, 415, 414, 51), (51, 414, 658, 423), (45, 47, 52, 48), (48, 52, 417, 418), (47, 424, 425, 52), (52, 425, 659, 417), (45, 48, 53, 49), (49, 53, 422, 421), (48, 418, 419, 53), (53, 419, 657, 422), (54, 58, 59, 55), (55, 59, 584, 583), (58, 574, 575, 59), (59, 575, 685, 584), (54, 55, 60, 56), (56, 60, 435, 436), (55, 583, 582, 60), (60, 582, 683, 435), (54, 56, 61, 57), (57, 61, 420, 421), (56, 436, 437, 61), (61, 437, 656, 420), (54, 57, 62, 58), (58, 62, 573, 574), (57, 421, 422, 62), (62, 422, 657, 573), (63, 67, 68, 64), (64, 68, 581, 580), (67, 430, 429, 68), (68, 429, 682, 581), (63, 64, 69, 65), (65, 69, 575, 574), (64, 580, 579, 69), (69, 579, 685, 575), (63, 65, 70, 66), (66, 70, 419, 418), (65, 574, 573, 70), (70, 573, 657, 419), (63, 66, 71, 67), (67, 71, 431, 430), (66, 418, 417, 71), (71, 417, 659, 431), (72, 76, 77, 73), (73, 77, 578, 577), (76, 436, 435, 77), (77, 435, 683, 578), (72, 73, 78, 74), (74, 78, 572, 571), (73, 577, 576, 78), (78, 576, 684, 572), (72, 74, 79, 75), (75, 79, 414, 415), (74, 571, 570, 79), (79, 570, 658, 414), (72, 75, 80, 76), (76, 80, 437, 436), (75, 415, 416, 80), (80, 416, 656, 437), (81, 85, 86, 82), (82, 86, 438, 439), (85, 448, 447, 86), (86, 447, 662, 438), (81, 82, 87, 83), (83, 87, 444, 445), (82, 439, 440, 87), (87, 440, 660, 444), (81, 83, 88, 84), (84, 88, 443, 442), (83, 445, 446, 88), (88, 446, 661, 443), (81, 84, 89, 85), (85, 89, 449, 448), (84, 442, 441, 89), (89, 441, 663, 449), (90, 94, 95, 91), (91, 95, 608, 607), (94, 598, 599, 95), (95, 599, 689, 608), (90, 91, 96, 92), (92, 96, 459, 460), (91, 607, 606, 96), (96, 606, 687, 459), (90, 92, 97, 93), (93, 97, 446, 445), (92, 460, 461, 97), (97, 461, 661, 446), (90, 93, 98, 94), (94, 98, 597, 598), (93, 445, 444, 98), (98, 444, 660, 597), (99, 103, 104, 100), (100, 104, 605, 604), (103, 460, 459, 104), (104, 459, 687, 605), (99, 100, 105, 101), (101, 105, 596, 595), (100, 604, 603, 105), (105, 603, 688, 596), (99, 101, 106, 102), (102, 106, 441, 442), (101, 595, 594, 106), (106, 594, 663, 441), (99, 102, 107, 103), (103, 107, 461, 460), (102, 442, 443, 107), (107, 443, 661, 461), (108, 112, 113, 109), (109, 113, 602, 601), (112, 454, 453, 113), (113, 453, 686, 602), (108, 109, 114, 110), (110, 114, 599, 598), (109, 601, 600, 114), (114, 600, 689, 599), (108, 110, 115, 111), (111, 115, 440, 439), (110, 598, 597, 115), (115, 597, 660, 440), (108, 111, 116, 112), (112, 116, 455, 454), (111, 439, 438, 116), (116, 438, 662, 455), (117, 121, 122, 118), (118, 122, 536, 535), (121, 553, 552, 122), (122, 552, 676, 536), (117, 118, 123, 119), (119, 123, 464, 463), (118, 535, 534, 123), (123, 534, 648, 464), (117, 119, 124, 120), (120, 124, 546, 547), (119, 463, 462, 124), (124, 462, 667, 546), (117, 120, 125, 121), (121, 125, 554, 553), (120, 547, 548, 125), (125, 548, 680, 554), (126, 130, 131, 127), (127, 131, 398, 397), (130, 484, 483, 131), (131, 483, 650, 398), (126, 127, 132, 128), (128, 132, 465, 466), (127, 397, 396, 132), (132, 396, 649, 465), (126, 128, 133, 129), (129, 133, 471, 472), (128, 466, 467, 133), (133, 467, 666, 471), (126, 129, 134, 130), (130, 134, 485, 484), (129, 472, 473, 134), (134, 473, 665, 485), (135, 139, 140, 136), (136, 140, 393, 394), (139, 463, 464, 140), (140, 464, 648, 393), (135, 136, 141, 137), (137, 141, 470, 469), (136, 394, 395, 141), (141, 395, 651, 470), (135, 137, 142, 138), (138, 142, 479, 478), (137, 469, 468, 142), (142, 468, 664, 479), (135, 138, 143, 139), (139, 143, 462, 463), (138, 478, 477, 143), (143, 477, 667, 462), (144, 148, 149, 145), (145, 149, 380, 379), (148, 496, 495, 149), (149, 495, 648, 380), (144, 145, 150, 146), (146, 150, 428, 427), (145, 379, 378, 150), (150, 378, 652, 428), (144, 146, 151, 147), (147, 151, 498, 499), (146, 427, 426, 151), (151, 426, 668, 498), (144, 147, 152, 148), (148, 152, 497, 496), (147, 499, 500, 152), (152, 500, 671, 497), (153, 157, 158, 154), (154, 158, 387, 388), (157, 490, 489, 158), (158, 489, 655, 387), (153, 154, 159, 155), (155, 159, 434, 433), (154, 388, 389, 159), (159, 389, 651, 434), (153, 155, 160, 156), (156, 160, 501, 502), (155, 433, 432, 160), (160, 432, 670, 501), (153, 156, 161, 157), (157, 161, 491, 490), (156, 502, 503, 161), (161, 503, 669, 491), (162, 166, 167, 163), (163, 167, 395, 394), (166, 433, 434, 167), (167, 434, 651, 395), (162, 163, 168, 164), (164, 168, 495, 496), (163, 394, 393, 168), (168, 393, 648, 495), (162, 164, 169, 165), (165, 169, 504, 505), (164, 496, 497, 169), (169, 497, 671, 504), (162, 165, 170, 166), (166, 170, 432, 433), (165, 505, 506, 170), (170, 506, 670, 432), (171, 175, 176, 172), (172, 176, 402, 403), (175, 427, 428, 176), (176, 428, 652, 402), (171, 172, 177, 173), (173, 177, 489, 490), (172, 403, 404, 177), (177, 404, 655, 489), (171, 173, 178, 174), (174, 178, 507, 508), (173, 490, 491, 178), (178, 491, 669, 507), (171, 174, 179, 175), (175, 179, 426, 427), (174, 508, 509, 179), (179, 509, 668, 426), (180, 184, 185, 181), (181, 185, 381, 382), (184, 514, 513, 185), (185, 513, 653, 381), (180, 181, 186, 182), (182, 186, 458, 457), (181, 382, 383, 186), (186, 383, 649, 458), (180, 182, 187, 183), (183, 187, 522, 523), (182, 457, 456, 187), (187, 456, 674, 522), (180, 183, 188, 184), (184, 188, 515, 514), (183, 523, 524, 188), (188, 524, 673, 515), (189, 193, 194, 190), (190, 194, 386, 385), (193, 520, 519, 194), (194, 519, 650, 386), (189, 190, 195, 191), (191, 195, 452, 451), (190, 385, 384, 195), (195, 384, 654, 452), (189, 191, 196, 192), (192, 196, 525, 526), (191, 451, 450, 196), (196, 450, 672, 525), (189, 192, 197, 193), (193, 197, 521, 520), (192, 526, 527, 197), (197, 527, 675, 521), (198, 202, 203, 199), (199, 203, 396, 397), (202, 457, 458, 203), (203, 458, 649, 396), (198, 199, 204, 200), (200, 204, 519, 520), (199, 397, 398, 204), (204, 398, 650, 519), (198, 200, 205, 201), (201, 205, 528, 529), (200, 520, 521, 205), (205, 521, 675, 528), (198, 201, 206, 202), (202, 206, 456, 457), (201, 529, 530, 206), (206, 530, 674, 456), (207, 211, 212, 208), (208, 212, 410, 409), (211, 451, 452, 212), (212, 452, 654, 410), (207, 208, 213, 209), (209, 213, 513, 514), (208, 409, 408, 213), (213, 408, 653, 513), (207, 209, 214, 210), (210, 214, 531, 532), (209, 514, 515, 214), (214, 515, 673, 531), (207, 210, 215, 211), (211, 215, 450, 451), (210, 532, 533, 215), (215, 533, 672, 450), (216, 220, 221, 217), (217, 221, 392, 391), (220, 466, 465, 221), (221, 465, 649, 392), (216, 217, 222, 218), (218, 222, 552, 553), (217, 391, 390, 222), (222, 390, 676, 552), (216, 218, 223, 219), (219, 223, 474, 475), (218, 553, 554, 223), (223, 554, 680, 474), (216, 219, 224, 220), (220, 224, 467, 466), (219, 475, 476, 224), (224, 476, 666, 467), (225, 229, 230, 226), (226, 230, 384, 385), (229, 541, 540, 230), (230, 540, 654, 384), (225, 226, 231, 227), (227, 231, 537, 538), (226, 385, 386, 231), (231, 386, 650, 537), (225, 227, 232, 228), (228, 232, 555, 556), (227, 538, 539, 232), (232, 539, 677, 555), (225, 228, 233, 229), (229, 233, 542, 541), (228, 556, 557, 233), (233, 557, 678, 542), (234, 238, 239, 235), (235, 239, 378, 379), (238, 544, 543, 239), (239, 543, 652, 378), (234, 235, 240, 236), (236, 240, 534, 535), (235, 379, 380, 240), (240, 380, 648, 534), (234, 236, 241, 237), (237, 241, 558, 559), (236, 535, 536, 241), (241, 536, 676, 558), (234, 237, 242, 238), (238, 242, 545, 544), (237, 559, 560, 242), (242, 560, 679, 545), (243, 247, 248, 244), (244, 248, 401, 400), (247, 469, 470, 248), (248, 470, 651, 401), (243, 244, 249, 245), (245, 249, 561, 562), (244, 400, 399, 249), (249, 399, 677, 561), (243, 245, 250, 246), (246, 250, 480, 481), (245, 562, 563, 250), (250, 563, 681, 480), (243, 246, 251, 247), (247, 251, 468, 469), (246, 481, 482, 251), (251, 482, 664, 468), (252, 256, 257, 253), (253, 257, 500, 499), (256, 568, 567, 257), (257, 567, 671, 500), (252, 253, 258, 254), (254, 258, 488, 487), (253, 499, 498, 258), (258, 498, 668, 488), (252, 254, 259, 255), (255, 259, 576, 577), (254, 487, 486, 259), (259, 486, 684, 576), (252, 255, 260, 256), (256, 260, 569, 568), (255, 577, 578, 260), (260, 578, 683, 569), (261, 265, 266, 262), (262, 266, 503, 502), (265, 565, 564, 266), (266, 564, 669, 503), (261, 262, 267, 263), (263, 267, 494, 493), (262, 502, 501, 267), (267, 501, 670, 494), (261, 263, 268, 264), (264, 268, 579, 580), (263, 493, 492, 268), (268, 492, 685, 579), (261, 264, 269, 265), (265, 269, 566, 565), (264, 580, 581, 269), (269, 581, 682, 566), (270, 274, 275, 271), (271, 275, 506, 505), (274, 493, 494, 275), (275, 494, 670, 506), (270, 271, 276, 272), (272, 276, 567, 568), (271, 505, 504, 276), (276, 504, 671, 567), (270, 272, 277, 273), (273, 277, 582, 583), (272, 568, 569, 277), (277, 569, 683, 582), (270, 273, 278, 274), (274, 278, 492, 493), (273, 583, 584, 278), (278, 584, 685, 492), (279, 283, 284, 280), (280, 284, 509, 508), (283, 487, 488, 284), (284, 488, 668, 509), (279, 280, 285, 281), (281, 285, 564, 565), (280, 508, 507, 285), (285, 507, 669, 564), (279, 281, 286, 282), (282, 286, 585, 586), (281, 565, 566, 286), (286, 566, 682, 585), (279, 282, 287, 283), (283, 287, 486, 487), (282, 586, 587, 287), (287, 587, 684, 486), (288, 292, 293, 289), (289, 293, 524, 523), (292, 589, 588, 293), (293, 588, 673, 524), (288, 289, 294, 290), (290, 294, 518, 517), (289, 523, 522, 294), (294, 522, 674, 518), (288, 290, 295, 291), (291, 295, 600, 601), (290, 517, 516, 295), (295, 516, 689, 600), (288, 291, 296, 292), (292, 296, 590, 589), (291, 601, 602, 296), (296, 602, 686, 590), (297, 301, 302, 298), (298, 302, 527, 526), (301, 592, 591, 302), (302, 591, 675, 527), (297, 298, 303, 299), (299, 303, 512, 511), (298, 526, 525, 303), (303, 525, 672, 512), (297, 299, 304, 300), (300, 304, 603, 604), (299, 511, 510, 304), (304, 510, 688, 603), (297, 300, 305, 301), (301, 305, 593, 592), (300, 604, 605, 305), (305, 605, 687, 593), (306, 310, 311, 307), (307, 311, 530, 529), (310, 517, 518, 311), (311, 518, 674, 530), (306, 307, 312, 308), (308, 312, 591, 592), (307, 529, 528, 312), (312, 528, 675, 591), (306, 308, 313, 309), (309, 313, 606, 607), (308, 592, 593, 313), (313, 593, 687, 606), (306, 309, 314, 310), (310, 314, 516, 517), (309, 607, 608, 314), (314, 608, 689, 516), (315, 319, 320, 316), (316, 320, 533, 532), (319, 511, 512, 320), (320, 512, 672, 533), (315, 316, 321, 317), (317, 321, 588, 589), (316, 532, 531, 321), (321, 531, 673, 588), (315, 317, 322, 318), (318, 322, 609, 610), (317, 589, 590, 322), (322, 590, 686, 609), (315, 318, 323, 319), (319, 323, 510, 511), (318, 610, 611, 323), (323, 611, 688, 510), (324, 328, 329, 325), (325, 329, 543, 544), (328, 631, 632, 329), (329, 632, 652, 543), (324, 325, 330, 326), (326, 330, 633, 634), (325, 544, 545, 330), (330, 545, 679, 633), (324, 326, 331, 327), (327, 331, 629, 628), (326, 634, 635, 331), (331, 635, 695, 629), (324, 327, 332, 328), (328, 332, 630, 631), (327, 628, 627, 332), (332, 627, 690, 630), (333, 337, 338, 334), (334, 338, 540, 541), (337, 637, 638, 338), (338, 638, 654, 540), (333, 334, 339, 335), (335, 339, 639, 640), (334, 541, 542, 339), (339, 542, 678, 639), (333, 335, 340, 336), (336, 340, 626, 625), (335, 640, 641, 340), (340, 641, 694, 626), (333, 336, 341, 337), (337, 341, 636, 637), (336, 625, 624, 341), (341, 624, 692, 636), (342, 346, 347, 343), (343, 347, 411, 412), (346, 634, 633, 347), (347, 633, 679, 411), (342, 343, 348, 344), (344, 348, 642, 643), (343, 412, 413, 348), (348, 413, 653, 642), (342, 344, 349, 345), (345, 349, 623, 622), (344, 643, 644, 349), (349, 644, 691, 623), (342, 345, 350, 346), (346, 350, 635, 634), (345, 622, 621, 350), (350, 621, 695, 635), (351, 355, 356, 352), (352, 356, 408, 409), (355, 643, 642, 356), (356, 642, 653, 408), (351, 352, 357, 353), (353, 357, 638, 637), (352, 409, 410, 357), (357, 410, 654, 638), (351, 353, 358, 354), (354, 358, 620, 619), (353, 637, 636, 358), (358, 636, 692, 620), (351, 354, 359, 355), (355, 359, 644, 643), (354, 619, 618, 359), (359, 618, 691, 644), (360, 364, 365, 361), (361, 365, 405, 406), (364, 640, 639, 365), (365, 639, 678, 405), (360, 361, 366, 362), (362, 366, 645, 646), (361, 406, 407, 366), (366, 407, 655, 645), (360, 362, 367, 363), (363, 367, 617, 616), (362, 646, 647, 367), (367, 647, 693, 617), (360, 363, 368, 364), (364, 368, 641, 640), (363, 616, 615, 368), (368, 615, 694, 641), (369, 373, 374, 370), (370, 374, 404, 403), (373, 646, 645, 374), (374, 645, 655, 404), (369, 370, 375, 371), (371, 375, 632, 631), (370, 403, 402, 375), (375, 402, 652, 632), (369, 371, 376, 372), (372, 376, 612, 613), (371, 631, 630, 376), (376, 630, 690, 612), (369, 372, 377, 373), (373, 377, 647, 646), (372, 613, 614, 377), (377, 614, 693, 647), (696, 700, 701, 697), (697, 701, 822, 823), (700, 913, 912, 701), (701, 912, 927, 822), (696, 697, 702, 698), (698, 702, 828, 829), (697, 823, 824, 702), (702, 824, 916, 828), (696, 698, 703, 699), (699, 703, 885, 886), (698, 829, 830, 703), (703, 830, 917, 885), (696, 699, 704, 700), (700, 704, 914, 913), (699, 886, 887, 704), (704, 887, 928, 914), (705, 709, 710, 706), (706, 710, 860, 859), (709, 880, 879, 710), (710, 879, 923, 860), (705, 706, 711, 707), (707, 711, 825, 826), (706, 859, 858, 711), (711, 858, 915, 825), (705, 707, 712, 708), (708, 712, 867, 868), (707, 826, 827, 712), (712, 827, 918, 867), (705, 708, 713, 709), (709, 713, 881, 880), (708, 868, 869, 713), (713, 869, 926, 881), (714, 718, 719, 715), (715, 719, 911, 910), (718, 877, 876, 719), (719, 876, 932, 911), (714, 715, 720, 716), (716, 720, 849, 850), (715, 910, 909, 720), (720, 909, 929, 849), (714, 716, 721, 717), (717, 721, 845, 844), (716, 850, 851, 721), (721, 851, 922, 845), (714, 717, 722, 718), (718, 722, 878, 877), (717, 844, 843, 722), (722, 843, 926, 878), (723, 727, 728, 724), (724, 728, 837, 838), (727, 874, 873, 728), (728, 873, 924, 837), (723, 724, 729, 725), (725, 729, 852, 853), (724, 838, 839, 729), (729, 839, 920, 852), (723, 725, 730, 726), (726, 730, 842, 841), (725, 853, 854, 730), (730, 854, 921, 842), (723, 726, 731, 727), (727, 731, 875, 874), (726, 841, 840, 731), (731, 840, 925, 875), (732, 736, 737, 733), (733, 737, 908, 907), (736, 871, 870, 737), (737, 870, 931, 908), (732, 733, 738, 734), (734, 738, 855, 856), (733, 907, 906, 738), (738, 906, 930, 855), (732, 734, 739, 735), (735, 739, 839, 838), (734, 856, 857, 739), (739, 857, 920, 839), (732, 735, 740, 736), (736, 740, 872, 871), (735, 838, 837, 740), (740, 837, 924, 872), (741, 745, 746, 742), (742, 746, 905, 904), (745, 823, 822, 746), (746, 822, 927, 905), (741, 742, 747, 743), (743, 747, 870, 871), (742, 904, 903, 747), (747, 903, 931, 870), (741, 743, 748, 744), (744, 748, 863, 862), (743, 871, 872, 748), (748, 872, 924, 863), (741, 744, 749, 745), (745, 749, 824, 823), (744, 862, 861, 749), (749, 861, 916, 824), (750, 754, 755, 751), (751, 755, 861, 862), (754, 829, 828, 755), (755, 828, 916, 861), (750, 751, 756, 752), (752, 756, 873, 874), (751, 862, 863, 756), (756, 863, 924, 873), (750, 752, 757, 753), (753, 757, 866, 865), (752, 874, 875, 757), (757, 875, 925, 866), (750, 753, 758, 754), (754, 758, 830, 829), (753, 865, 864, 758), (758, 864, 917, 830), (759, 763, 764, 760), (760, 764, 902, 901), (763, 832, 831, 764), (764, 831, 928, 902), (759, 760, 765, 761), (761, 765, 876, 877), (760, 901, 900, 765), (765, 900, 932, 876), (759, 761, 766, 762), (762, 766, 869, 868), (761, 877, 878, 766), (766, 878, 926, 869), (759, 762, 767, 763), (763, 767, 833, 832), (762, 868, 867, 767), (767, 867, 918, 833), (768, 772, 773, 769), (769, 773, 836, 835), (772, 847, 846, 773), (773, 846, 919, 836), (768, 769, 774, 770), (770, 774, 879, 880), (769, 835, 834, 774), (774, 834, 923, 879), (768, 770, 775, 771), (771, 775, 843, 844), (770, 880, 881, 775), (775, 881, 926, 843), (768, 771, 776, 772), (772, 776, 848, 847), (771, 844, 845, 776), (776, 845, 922, 848), (777, 781, 782, 778), (778, 782, 864, 865), (781, 886, 885, 782), (782, 885, 917, 864), (777, 778, 783, 779), (779, 783, 897, 898), (778, 865, 866, 783), (783, 866, 925, 897), (777, 779, 784, 780), (780, 784, 900, 901), (779, 898, 899, 784), (784, 899, 932, 900), (777, 780, 785, 781), (781, 785, 887, 886), (780, 901, 902, 785), (785, 902, 928, 887), (786, 790, 791, 787), (787, 791, 858, 859), (790, 883, 882, 791), (791, 882, 915, 858), (786, 787, 792, 788), (788, 792, 894, 895), (787, 859, 860, 792), (792, 860, 923, 894), (786, 788, 793, 789), (789, 793, 903, 904), (788, 895, 896, 793), (793, 896, 931, 903), (786, 789, 794, 790), (790, 794, 884, 883), (789, 904, 905, 794), (794, 905, 927, 884), (795, 799, 800, 796), (796, 800, 834, 835), (799, 895, 894, 800), (800, 894, 923, 834), (795, 796, 801, 797), (797, 801, 891, 892), (796, 835, 836, 801), (801, 836, 919, 891), (795, 797, 802, 798), (798, 802, 906, 907), (797, 892, 893, 802), (802, 893, 930, 906), (795, 798, 803, 799), (799, 803, 896, 895), (798, 907, 908, 803), (803, 908, 931, 896), (804, 808, 809, 805), (805, 809, 840, 841), (808, 898, 897, 809), (809, 897, 925, 840), (804, 805, 810, 806), (806, 810, 888, 889), (805, 841, 842, 810), (810, 842, 921, 888), (804, 806, 811, 807), (807, 811, 909, 910), (806, 889, 890, 811), (811, 890, 929, 909), (804, 807, 812, 808), (808, 812, 899, 898), (807, 910, 911, 812), (812, 911, 932, 899), (813, 817, 818, 814), (814, 818, 882, 883), (817, 826, 825, 818), (818, 825, 915, 882), (813, 814, 819, 815), (815, 819, 912, 913), (814, 883, 884, 819), (819, 884, 927, 912), (813, 815, 820, 816), (816, 820, 831, 832), (815, 913, 914, 820), (820, 914, 928, 831), (813, 816, 821, 817), (817, 821, 827, 826), (816, 832, 833, 821), (821, 833, 918, 827), (933, 938, 946, 941), (935, 937, 945, 944), (934, 935, 944, 942), (937, 936, 943, 945), (936, 933, 941, 943), (938, 934, 942, 946), (939, 943, 941, 940), (940, 941, 946), (946, 942, 940), (940, 942, 944, 939), (939, 944, 945), (945, 943, 939)])
me_cube_002.polygons.foreach_set('use_smooth', [1, 1, 1, 1, 1, 1, 1, 1, 1, 1, 1, 1, 1, 1, 1, 1, 1, 1, 1, 1, 1, 1, 1, 1, 1, 1, 1, 1, 1, 1, 1, 1, 1, 1, 1, 1, 1, 1, 1, 1, 1, 1, 1, 1, 1, 1, 1, 1, 1, 1, 1, 1, 1, 1, 1, 1, 1, 1, 1, 1, 1, 1, 1, 1, 1, 1, 1, 1, 1, 1, 1, 1, 1, 1, 1, 1, 1, 1, 1, 1, 1, 1, 1, 1, 1, 1, 1, 1, 1, 1, 1, 1, 1, 1, 1, 1, 1, 1, 1, 1, 1, 1, 1, 1, 1, 1, 1, 1, 1, 1, 1, 1, 1, 1, 1, 1, 1, 1, 1, 1, 1, 1, 1, 1, 1, 1, 1, 1, 1, 1, 1, 1, 1, 1, 1, 1, 1, 1, 1, 1, 1, 1, 1, 1, 1, 1, 1, 1, 1, 1, 1, 1, 1, 1, 1, 1, 1, 1, 1, 1, 1, 1, 1, 1, 1, 1, 1, 1, 1, 1, 1, 1, 1, 1, 1, 1, 1, 1, 1, 1, 1, 1, 1, 1, 1, 1, 1, 1, 1, 1, 1, 1, 1, 1, 1, 1, 1, 1, 1, 1, 1, 1, 1, 1, 1, 1, 1, 1, 1, 1, 1, 1, 1, 1, 1, 1, 1, 1, 1, 1, 1, 1, 1, 1, 1, 1, 1, 1, 1, 1, 1, 1, 1, 1, 1, 1, 1, 1, 1, 1, 1, 1, 1, 1, 1, 1, 1, 1, 1, 1, 1, 1, 1, 1, 1, 1, 1, 1, 1, 1, 1, 1, 1, 1, 1, 1, 1, 1, 1, 1, 1, 1, 1, 1, 1, 1, 1, 1, 1, 1, 1, 1, 1, 1, 1, 1, 1, 1, 1, 1, 1, 1, 1, 1, 1, 1, 1, 1, 1, 1, 1, 1, 1, 1, 1, 1, 1, 1, 1, 1, 1, 1, 1, 1, 1, 1, 1, 1, 1, 1, 1, 1, 1, 1, 1, 1, 1, 1, 1, 1, 1, 1, 1, 1, 1, 1, 1, 1, 1, 1, 1, 1, 1, 1, 1, 1, 1, 1, 1, 1, 1, 1, 1, 1, 1, 1, 1, 1, 1, 1, 1, 1, 1, 1, 1, 1, 1, 1, 1, 1, 1, 1, 1, 1, 1, 1, 1, 1, 1, 1, 1, 1, 1, 1, 1, 1, 1, 1, 1, 1, 1, 1, 1, 1, 1, 1, 1, 1, 1, 1, 1, 1, 1, 1, 1, 1, 1, 1, 1, 1, 1, 1, 1, 1, 1, 1, 1, 1, 1, 1, 1, 1, 1, 1, 1, 1, 1, 1, 1, 1, 1, 1, 1, 1, 1, 1, 1, 1, 1, 1, 1, 1, 1, 1, 1, 1, 1, 1, 1, 1, 1, 1, 1, 1, 1, 1, 1, 1, 1, 1, 1, 1, 1, 1, 1, 1, 1, 1, 1, 1, 1, 1, 1, 1, 1, 1, 1, 1, 1, 1, 1, 1, 1, 1, 1, 1, 1, 1, 1, 1, 1, 1, 1, 1, 1, 1, 1, 1, 1, 1, 1, 1, 1, 1, 1, 1, 1, 1, 1, 1, 1, 1, 1, 1, 1, 1, 1, 1, 1, 1, 1, 1, 1, 1, 1, 1, 1, 1, 1, 1, 1, 1, 1, 1, 1, 1, 1, 1, 1, 1, 1, 1, 1, 1, 1, 1, 1, 1, 1, 1, 1, 1, 1, 1, 1, 1, 1, 1, 1, 1, 1, 1, 1, 1, 1, 1, 1, 1, 1, 1, 1, 1, 1, 1, 1, 1, 1, 1, 1, 1, 1, 1, 1, 1, 1, 1, 1, 1, 1, 1, 1, 1, 1, 1, 1, 1, 1, 1, 1, 1, 1, 1, 1, 1, 1, 1, 1, 1, 1, 1, 1, 1, 1, 1, 1, 1, 1, 1, 1, 1, 1, 1, 1, 1, 1, 1, 1, 1, 1, 1, 1, 1, 1, 1, 1, 1, 1, 1, 1, 1, 1, 1, 1, 1, 1, 1, 1, 1, 1, 1, 1, 1, 1, 1, 1, 1, 1, 1, 1, 1, 1, 1, 1, 1, 1, 1, 1, 1, 1, 1, 1, 1, 1, 1, 1, 1, 1, 1, 1, 1, 1, 1, 1, 1, 1, 1, 1, 1, 1, 1, 1, 1, 1, 1, 1, 1, 1, 1, 1, 1, 1, 1, 1, 1, 1, 1, 1, 1, 1, 1, 1, 1, 1, 1, 1, 1, 1, 1, 1, 1, 1, 1, 1, 1, 1, 1, 1, 1, 1, 1, 1, 1, 1, 1, 1, 1, 1, 1, 1, 1, 1, 1, 1, 1, 1, 1, 1, 1, 1, 1, 1, 1, 1, 1, 1, 1, 1, 1, 1, 1, 1, 1, 1, 1, 1, 1, 1, 1, 1, 1, 1, 1, 1, 1, 1, 1, 1, 1, 1, 1, 1, 1, 1, 1, 1, 1, 1, 1, 1, 1, 1, 1, 1, 1, 1, 1, 1, 1, 1, 1, 1, 1, 1, 1, 1, 1, 1, 1, 1, 1, 1, 1, 1, 1, 1, 1, 1, 1, 1, 1, 1, 1, 1, 1, 1, 1, 1, 1, 1, 1, 1, 1, 1, 1, 1, 1, 1, 1, 1, 1, 1, 1, 1, 1, 1, 1, 1, 1, 1, 1, 1, 1, 1, 1, 1, 1, 1, 1, 1, 1, 1, 1, 1, 1, 1, 1, 1, 1, 1, 1, 1, 1, 1, 1, 1, 1, 1, 1, 1, 1, 1, 1, 1, 1, 1, 1, 1, 1, 1, 1, 1, 1, 1, 1, 1, 1, 0, 0, 0, 0, 0, 0, 0, 0, 0, 0, 0, 0])
me_cube_002.polygons.foreach_set('material_index', [2, 2, 2, 2, 2, 2, 2, 2, 2, 2, 2, 2, 2, 2, 2, 2, 2, 2, 2, 2, 2, 2, 2, 2, 2, 2, 2, 2, 2, 2, 2, 2, 2, 2, 2, 2, 2, 2, 2, 2, 2, 2, 2, 2, 2, 2, 2, 2, 2, 2, 2, 2, 2, 2, 2, 2, 2, 2, 2, 2, 2, 2, 2, 2, 2, 2, 2, 2, 2, 2, 2, 2, 2, 2, 2, 2, 2, 2, 2, 2, 2, 2, 2, 2, 2, 2, 2, 2, 2, 2, 2, 2, 2, 2, 2, 2, 2, 2, 2, 2, 2, 2, 2, 2, 2, 2, 2, 2, 2, 2, 2, 2, 2, 2, 2, 2, 2, 2, 2, 2, 2, 2, 2, 2, 2, 2, 2, 2, 2, 2, 2, 2, 2, 2, 2, 2, 2, 2, 2, 2, 2, 2, 2, 2, 2, 2, 2, 2, 2, 2, 2, 2, 2, 2, 2, 2, 2, 2, 2, 2, 2, 2, 2, 2, 2, 2, 2, 2, 2, 2, 2, 2, 2, 2, 2, 2, 2, 2, 2, 2, 2, 2, 2, 2, 2, 2, 2, 2, 2, 2, 2, 2, 2, 2, 2, 2, 2, 2, 2, 2, 2, 2, 2, 2, 2, 2, 2, 2, 2, 2, 2, 2, 2, 2, 2, 2, 2, 2, 2, 2, 2, 2, 2, 2, 2, 2, 2, 2, 2, 2, 2, 2, 2, 2, 2, 2, 2, 2, 2, 2, 2, 2, 2, 2, 2, 2, 2, 2, 2, 2, 2, 2, 2, 2, 2, 2, 2, 2, 2, 2, 2, 2, 2, 2, 2, 2, 2, 2, 2, 2, 2, 2, 2, 2, 2, 2, 2, 2, 2, 2, 2, 2, 2, 2, 2, 2, 2, 2, 2, 2, 2, 2, 2, 2, 2, 2, 2, 2, 2, 2, 2, 2, 2, 2, 2, 2, 2, 2, 2, 2, 2, 2, 2, 2, 2, 2, 2, 2, 2, 2, 2, 2, 2, 2, 2, 2, 2, 2, 2, 2, 2, 2, 2, 2, 2, 2, 2, 2, 2, 2, 2, 2, 2, 2, 2, 2, 2, 2, 2, 2, 2, 2, 2, 2, 2, 2, 2, 2, 2, 2, 2, 2, 2, 2, 2, 2, 2, 2, 2, 2, 2, 2, 2, 2, 2, 2, 2, 2, 2, 2, 2, 2, 2, 2, 2, 2, 2, 2, 2, 2, 2, 2, 2, 2, 2, 2, 2, 2, 2, 2, 2, 2, 2, 2, 2, 2, 2, 2, 2, 2, 2, 2, 2, 2, 2, 2, 2, 2, 2, 2, 2, 2, 2, 2, 2, 2, 2, 2, 2, 2, 2, 2, 2, 2, 2, 2, 2, 2, 2, 2, 2, 2, 2, 2, 2, 2, 2, 2, 2, 2, 2, 2, 2, 2, 2, 2, 2, 2, 2, 2, 2, 2, 2, 2, 2, 2, 2, 2, 2, 2, 2, 2, 2, 2, 2, 2, 2, 2, 2, 2, 2, 2, 2, 2, 2, 2, 2, 2, 2, 2, 2, 2, 2, 2, 2, 2, 2, 2, 2, 2, 2, 2, 2, 2, 2, 2, 2, 2, 2, 2, 2, 2, 2, 2, 2, 2, 2, 2, 2, 2, 2, 2, 2, 2, 2, 2, 2, 2, 2, 2, 2, 2, 2, 2, 2, 2, 2, 2, 2, 2, 2, 2, 2, 2, 2, 2, 2, 2, 2, 2, 2, 2, 2, 2, 2, 2, 2, 2, 2, 2, 2, 2, 2, 2, 2, 2, 2, 2, 2, 2, 2, 2, 2, 2, 2, 2, 2, 2, 2, 2, 2, 2, 2, 2, 2, 2, 2, 2, 2, 2, 2, 2, 2, 2, 2, 2, 2, 2, 2, 2, 2, 2, 2, 2, 2, 2, 2, 2, 2, 2, 2, 2, 2, 2, 2, 2, 2, 2, 2, 2, 2, 2, 2, 2, 2, 2, 2, 2, 2, 2, 2, 2, 2, 2, 2, 2, 2, 2, 2, 2, 2, 2, 2, 2, 2, 2, 2, 2, 2, 2, 2, 2, 2, 2, 2, 2, 2, 2, 2, 2, 2, 2, 2, 2, 2, 2, 2, 2, 2, 2, 2, 2, 0, 0, 0, 0, 0, 0, 0, 0, 0, 0, 0, 0, 0, 0, 0, 0, 0, 0, 0, 0, 0, 0, 0, 0, 0, 0, 0, 0, 0, 0, 0, 0, 0, 0, 0, 0, 0, 0, 0, 0, 0, 0, 0, 0, 0, 0, 0, 0, 0, 0, 0, 0, 0, 0, 0, 0, 0, 0, 0, 0, 0, 0, 0, 0, 0, 0, 0, 0, 0, 0, 0, 0, 0, 0, 0, 0, 0, 0, 0, 0, 0, 0, 0, 0, 0, 0, 0, 0, 0, 0, 0, 0, 0, 0, 0, 0, 0, 0, 0, 0, 0, 0, 0, 0, 0, 0, 0, 0, 0, 0, 0, 0, 0, 0, 0, 0, 0, 0, 0, 0, 0, 0, 0, 0, 0, 0, 0, 0, 0, 0, 0, 0, 0, 0, 0, 0, 0, 0, 0, 0, 0, 0, 0, 0, 0, 0, 0, 0, 0, 0, 0, 0, 0, 0, 0, 0, 0, 0, 0, 0, 0, 0, 0, 0, 0, 0, 0, 0, 0, 0, 0, 0, 0, 0, 0, 0, 0, 0, 0, 0, 0, 0, 0, 0, 0, 0, 0, 0, 0, 0, 0, 0, 0, 0, 0, 0, 0, 0, 0, 0, 0, 0, 0, 0, 0, 0, 0, 0, 0, 0, 0, 0, 0, 0, 0, 0, 0, 0, 0, 0, 0, 0, 0, 0, 1, 1, 1, 1, 1, 1, 1, 1, 1, 1, 1, 1])
me_cube_002.materials.append(mat_material)
me_cube_002.materials.append(mat_material_002)
me_cube_002.materials.append(mat_material_001)
me_cube_002.use_remesh_preserve_volume = False
me_cube_002.use_remesh_preserve_attributes = False
me_cube_002.use_mirror_vertex_groups = False
me_cube_002.update()

# ---- objects
ob_cube_002 = bpy.data.objects.new('Cube.002', me_cube_002)
ob_lamp = bpy.data.objects.new('Lamp', light_lamp)
ob_camera = bpy.data.objects.new('Camera', cam_camera)

# ---- transforms, parenting, visibility, modifiers, constraints
ob_cube_002.location = (-1.473e-09, -8.716e-09, -0.1288)
ob_cube_002.scale = (0.2426, 0.3892, 1.0)
ob_cube_002.lock_rotations_4d = False
ob_cube_002.empty_display_type = 'ARROWS'
ob_cube_002.lineart.crease_threshold = 0.0
ob_lamp.location = (4.076, 1.005, 5.904)
ob_lamp.rotation_euler = (0.6503, 0.05522, 1.866)
ob_lamp.lock_rotations_4d = False
ob_lamp.empty_display_type = 'ARROWS'
ob_lamp.color = (0.0, 0.0, 0.0, 0.0)
ob_lamp.lineart.crease_threshold = 0.0
ob_camera.location = (7.481, -6.508, 5.344)
ob_camera.rotation_euler = (1.109, 0.01082, 0.8149)
ob_camera.lock_rotations_4d = False
ob_camera.empty_display_type = 'ARROWS'
ob_camera.color = (0.0, 0.0, 0.0, 0.0)
ob_camera.display_type = 'WIRE'
ob_camera.lineart.crease_threshold = 0.0

# ---- collection membership
col_collection_1.objects.link(ob_cube_002)
col_collection_1.objects.link(ob_lamp)
col_collection_1.objects.link(ob_camera)

# ---- scene / render settings (as saved in the file)
scene.camera = ob_camera
scene.frame_start = 1; scene.frame_end = 250; scene.frame_set(1)
scene.render.engine = 'BLENDER_EEVEE_NEXT'
scene.render.resolution_percentage = 50
scene.render.dither_intensity = 0.0
scene.cycles.use_denoising = False
scene.cycles.samples = 10
scene.cycles.sampling_pattern = 'TABULATED_SOBOL'
scene.cycles.light_sampling_threshold = 0.0
scene.cycles.use_adaptive_sampling = False
scene.cycles.use_light_tree = False
scene.cycles.blur_glossy = 0.0
scene.cycles.pixel_filter_type = 'GAUSSIAN'
scene.cycles.sample_clamp_indirect = 0.0
scene.view_settings.view_transform = 'Standard'
bpy.context.view_layer.update()
